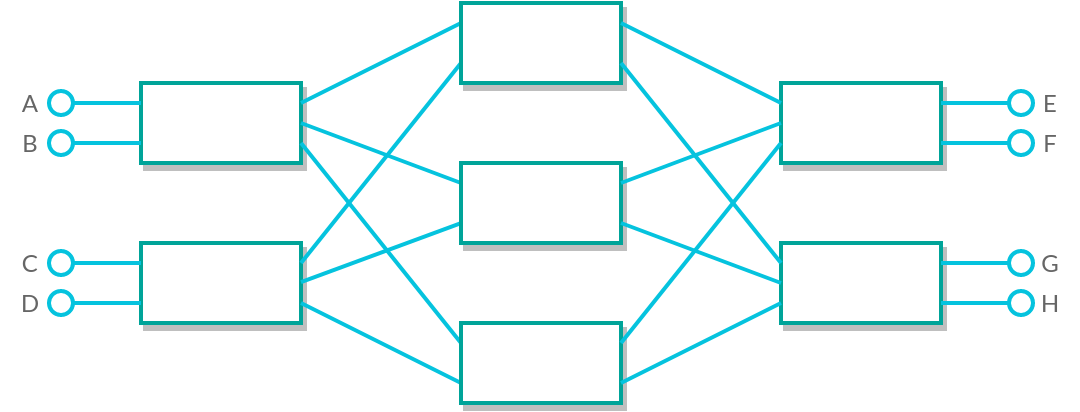

The diagram above was exported from draw.io. Its source (the exported page's mxGraphModel, read from the mxfile embedded in the PNG):
<mxGraphModel dx="1877" dy="1055" grid="1" gridSize="10" guides="1" tooltips="1" connect="1" arrows="1" fold="1" page="1" pageScale="1" pageWidth="850" pageHeight="1100" math="0" shadow="0">
  <root>
    <mxCell id="0" />
    <mxCell id="1" parent="0" />
    <mxCell id="t_ZIJ9nXfUMjoGaq77Y5-29" value="A" style="text;strokeColor=none;align=center;fillColor=none;html=1;verticalAlign=middle;whiteSpace=wrap;rounded=0;fontFamily=Lato;fontSource=https%3A%2F%2Ffonts.googleapis.com%2Fcss%3Ffamily%3DLato;fontColor=#666666;" parent="1" vertex="1">
      <mxGeometry x="330" y="320" width="30" height="20" as="geometry" />
    </mxCell>
    <mxCell id="t_ZIJ9nXfUMjoGaq77Y5-31" value="" style="rounded=0;whiteSpace=wrap;html=1;strokeColor=#00A499;strokeWidth=2;shadow=1;" parent="1" vertex="1">
      <mxGeometry x="400" y="320" width="80" height="40" as="geometry" />
    </mxCell>
    <mxCell id="t_ZIJ9nXfUMjoGaq77Y5-37" value="" style="endArrow=none;html=1;rounded=0;strokeWidth=2;strokeColor=#05C3DE;startArrow=oval;startFill=0;startSize=12;" parent="1" edge="1">
      <mxGeometry width="50" height="50" relative="1" as="geometry">
        <mxPoint x="360" y="330" as="sourcePoint" />
        <mxPoint x="400" y="330" as="targetPoint" />
      </mxGeometry>
    </mxCell>
    <mxCell id="t_ZIJ9nXfUMjoGaq77Y5-38" value="" style="endArrow=none;html=1;rounded=0;strokeWidth=2;strokeColor=#05C3DE;startArrow=oval;startFill=0;startSize=12;" parent="1" edge="1">
      <mxGeometry width="50" height="50" relative="1" as="geometry">
        <mxPoint x="360" y="350" as="sourcePoint" />
        <mxPoint x="400" y="350" as="targetPoint" />
      </mxGeometry>
    </mxCell>
    <mxCell id="t_ZIJ9nXfUMjoGaq77Y5-39" value="" style="rounded=0;whiteSpace=wrap;html=1;strokeColor=#00A499;strokeWidth=2;shadow=1;" parent="1" vertex="1">
      <mxGeometry x="400" y="400" width="80" height="40" as="geometry" />
    </mxCell>
    <mxCell id="t_ZIJ9nXfUMjoGaq77Y5-40" value="" style="endArrow=none;html=1;rounded=0;strokeWidth=2;strokeColor=#05C3DE;startArrow=oval;startFill=0;startSize=12;" parent="1" edge="1">
      <mxGeometry width="50" height="50" relative="1" as="geometry">
        <mxPoint x="360" y="410" as="sourcePoint" />
        <mxPoint x="400" y="410" as="targetPoint" />
      </mxGeometry>
    </mxCell>
    <mxCell id="t_ZIJ9nXfUMjoGaq77Y5-41" value="" style="endArrow=none;html=1;rounded=0;strokeWidth=2;strokeColor=#05C3DE;startArrow=oval;startFill=0;startSize=12;" parent="1" edge="1">
      <mxGeometry width="50" height="50" relative="1" as="geometry">
        <mxPoint x="360" y="430" as="sourcePoint" />
        <mxPoint x="400" y="430" as="targetPoint" />
      </mxGeometry>
    </mxCell>
    <mxCell id="t_ZIJ9nXfUMjoGaq77Y5-42" value="" style="rounded=0;whiteSpace=wrap;html=1;strokeColor=#00A499;strokeWidth=2;shadow=1;rotation=-180;container=0;" parent="1" vertex="1">
      <mxGeometry x="720" y="400" width="80" height="40" as="geometry" />
    </mxCell>
    <mxCell id="t_ZIJ9nXfUMjoGaq77Y5-43" value="" style="endArrow=none;html=1;rounded=0;strokeWidth=2;strokeColor=#05C3DE;startArrow=oval;startFill=0;startSize=12;" parent="1" edge="1">
      <mxGeometry width="50" height="50" relative="1" as="geometry">
        <mxPoint x="840" y="430" as="sourcePoint" />
        <mxPoint x="800" y="430" as="targetPoint" />
      </mxGeometry>
    </mxCell>
    <mxCell id="t_ZIJ9nXfUMjoGaq77Y5-44" value="" style="endArrow=none;html=1;rounded=0;strokeWidth=2;strokeColor=#05C3DE;startArrow=oval;startFill=0;startSize=12;" parent="1" edge="1">
      <mxGeometry width="50" height="50" relative="1" as="geometry">
        <mxPoint x="840" y="410" as="sourcePoint" />
        <mxPoint x="800" y="410" as="targetPoint" />
      </mxGeometry>
    </mxCell>
    <mxCell id="t_ZIJ9nXfUMjoGaq77Y5-45" value="" style="rounded=0;whiteSpace=wrap;html=1;strokeColor=#00A499;strokeWidth=2;shadow=1;rotation=-180;container=0;" parent="1" vertex="1">
      <mxGeometry x="720" y="320" width="80" height="40" as="geometry" />
    </mxCell>
    <mxCell id="t_ZIJ9nXfUMjoGaq77Y5-46" value="" style="endArrow=none;html=1;rounded=0;strokeWidth=2;strokeColor=#05C3DE;startArrow=oval;startFill=0;startSize=12;" parent="1" edge="1">
      <mxGeometry width="50" height="50" relative="1" as="geometry">
        <mxPoint x="840" y="350" as="sourcePoint" />
        <mxPoint x="800" y="350" as="targetPoint" />
      </mxGeometry>
    </mxCell>
    <mxCell id="t_ZIJ9nXfUMjoGaq77Y5-47" value="" style="endArrow=none;html=1;rounded=0;strokeWidth=2;strokeColor=#05C3DE;startArrow=oval;startFill=0;startSize=12;" parent="1" edge="1">
      <mxGeometry width="50" height="50" relative="1" as="geometry">
        <mxPoint x="840" y="330" as="sourcePoint" />
        <mxPoint x="800" y="330" as="targetPoint" />
      </mxGeometry>
    </mxCell>
    <mxCell id="t_ZIJ9nXfUMjoGaq77Y5-49" value="" style="endArrow=none;html=1;rounded=0;strokeWidth=2;strokeColor=#05C3DE;startArrow=none;startFill=0;startSize=12;entryX=1;entryY=0.75;entryDx=0;entryDy=0;" parent="1" target="t_ZIJ9nXfUMjoGaq77Y5-78" edge="1">
      <mxGeometry width="50" height="50" relative="1" as="geometry">
        <mxPoint x="480" y="330" as="sourcePoint" />
        <mxPoint x="560" y="330" as="targetPoint" />
      </mxGeometry>
    </mxCell>
    <mxCell id="t_ZIJ9nXfUMjoGaq77Y5-50" value="" style="endArrow=none;html=1;rounded=0;strokeWidth=2;strokeColor=#05C3DE;startArrow=none;startFill=0;startSize=12;exitX=1;exitY=0.75;exitDx=0;exitDy=0;entryX=1;entryY=0.75;entryDx=0;entryDy=0;" parent="1" source="t_ZIJ9nXfUMjoGaq77Y5-31" target="t_ZIJ9nXfUMjoGaq77Y5-76" edge="1">
      <mxGeometry width="50" height="50" relative="1" as="geometry">
        <mxPoint x="490" y="340" as="sourcePoint" />
        <mxPoint x="570" y="340" as="targetPoint" />
      </mxGeometry>
    </mxCell>
    <mxCell id="t_ZIJ9nXfUMjoGaq77Y5-51" value="" style="endArrow=none;html=1;rounded=0;strokeWidth=2;strokeColor=#05C3DE;startArrow=none;startFill=0;startSize=12;entryX=1;entryY=0.25;entryDx=0;entryDy=0;" parent="1" target="t_ZIJ9nXfUMjoGaq77Y5-78" edge="1">
      <mxGeometry width="50" height="50" relative="1" as="geometry">
        <mxPoint x="480" y="410" as="sourcePoint" />
        <mxPoint x="560" y="410" as="targetPoint" />
      </mxGeometry>
    </mxCell>
    <mxCell id="t_ZIJ9nXfUMjoGaq77Y5-52" value="" style="endArrow=none;html=1;rounded=0;strokeWidth=2;strokeColor=#05C3DE;startArrow=none;startFill=0;startSize=12;entryX=1;entryY=0.25;entryDx=0;entryDy=0;" parent="1" target="t_ZIJ9nXfUMjoGaq77Y5-76" edge="1">
      <mxGeometry width="50" height="50" relative="1" as="geometry">
        <mxPoint x="480" y="430" as="sourcePoint" />
        <mxPoint x="560" y="430" as="targetPoint" />
      </mxGeometry>
    </mxCell>
    <mxCell id="t_ZIJ9nXfUMjoGaq77Y5-56" value="B" style="text;strokeColor=none;align=center;fillColor=none;html=1;verticalAlign=middle;whiteSpace=wrap;rounded=0;fontFamily=Lato;fontSource=https%3A%2F%2Ffonts.googleapis.com%2Fcss%3Ffamily%3DLato;fontColor=#666666;" parent="1" vertex="1">
      <mxGeometry x="330" y="340" width="30" height="20" as="geometry" />
    </mxCell>
    <mxCell id="t_ZIJ9nXfUMjoGaq77Y5-57" value="C" style="text;strokeColor=none;align=center;fillColor=none;html=1;verticalAlign=middle;whiteSpace=wrap;rounded=0;fontFamily=Lato;fontSource=https%3A%2F%2Ffonts.googleapis.com%2Fcss%3Ffamily%3DLato;fontColor=#666666;" parent="1" vertex="1">
      <mxGeometry x="330" y="400" width="30" height="20" as="geometry" />
    </mxCell>
    <mxCell id="t_ZIJ9nXfUMjoGaq77Y5-58" value="D" style="text;strokeColor=none;align=center;fillColor=none;html=1;verticalAlign=middle;whiteSpace=wrap;rounded=0;fontFamily=Lato;fontSource=https%3A%2F%2Ffonts.googleapis.com%2Fcss%3Ffamily%3DLato;fontColor=#666666;" parent="1" vertex="1">
      <mxGeometry x="330" y="420" width="30" height="20" as="geometry" />
    </mxCell>
    <mxCell id="t_ZIJ9nXfUMjoGaq77Y5-59" value="E" style="text;strokeColor=none;align=center;fillColor=none;html=1;verticalAlign=middle;whiteSpace=wrap;rounded=0;fontFamily=Lato;fontSource=https%3A%2F%2Ffonts.googleapis.com%2Fcss%3Ffamily%3DLato;fontColor=#666666;" parent="1" vertex="1">
      <mxGeometry x="840" y="320" width="30" height="20" as="geometry" />
    </mxCell>
    <mxCell id="t_ZIJ9nXfUMjoGaq77Y5-60" value="F" style="text;strokeColor=none;align=center;fillColor=none;html=1;verticalAlign=middle;whiteSpace=wrap;rounded=0;fontFamily=Lato;fontSource=https%3A%2F%2Ffonts.googleapis.com%2Fcss%3Ffamily%3DLato;fontColor=#666666;" parent="1" vertex="1">
      <mxGeometry x="840" y="340" width="30" height="20" as="geometry" />
    </mxCell>
    <mxCell id="t_ZIJ9nXfUMjoGaq77Y5-61" value="G" style="text;strokeColor=none;align=center;fillColor=none;html=1;verticalAlign=middle;whiteSpace=wrap;rounded=0;fontFamily=Lato;fontSource=https%3A%2F%2Ffonts.googleapis.com%2Fcss%3Ffamily%3DLato;fontColor=#666666;" parent="1" vertex="1">
      <mxGeometry x="840" y="400" width="30" height="20" as="geometry" />
    </mxCell>
    <mxCell id="t_ZIJ9nXfUMjoGaq77Y5-62" value="H" style="text;strokeColor=none;align=center;fillColor=none;html=1;verticalAlign=middle;whiteSpace=wrap;rounded=0;fontFamily=Lato;fontSource=https%3A%2F%2Ffonts.googleapis.com%2Fcss%3Ffamily%3DLato;fontColor=#666666;" parent="1" vertex="1">
      <mxGeometry x="840" y="420" width="30" height="20" as="geometry" />
    </mxCell>
    <mxCell id="t_ZIJ9nXfUMjoGaq77Y5-70" value="" style="endArrow=none;html=1;rounded=0;strokeWidth=2;strokeColor=#05C3DE;startArrow=none;startFill=0;startSize=12;exitX=1;exitY=0.5;exitDx=0;exitDy=0;entryX=1;entryY=0.75;entryDx=0;entryDy=0;" parent="1" source="t_ZIJ9nXfUMjoGaq77Y5-31" target="t_ZIJ9nXfUMjoGaq77Y5-77" edge="1">
      <mxGeometry width="50" height="50" relative="1" as="geometry">
        <mxPoint x="480" y="334.89" as="sourcePoint" />
        <mxPoint x="560" y="334.89" as="targetPoint" />
      </mxGeometry>
    </mxCell>
    <mxCell id="t_ZIJ9nXfUMjoGaq77Y5-71" value="" style="endArrow=none;html=1;rounded=0;strokeWidth=2;strokeColor=#05C3DE;startArrow=none;startFill=0;startSize=12;entryX=1;entryY=0.25;entryDx=0;entryDy=0;" parent="1" target="t_ZIJ9nXfUMjoGaq77Y5-77" edge="1">
      <mxGeometry width="50" height="50" relative="1" as="geometry">
        <mxPoint x="480" y="419.52" as="sourcePoint" />
        <mxPoint x="560" y="419.52" as="targetPoint" />
      </mxGeometry>
    </mxCell>
    <mxCell id="t_ZIJ9nXfUMjoGaq77Y5-76" value="" style="rounded=0;whiteSpace=wrap;html=1;strokeColor=#00A499;strokeWidth=2;shadow=1;rotation=-180;container=0;" parent="1" vertex="1">
      <mxGeometry x="560" y="440" width="80" height="40" as="geometry" />
    </mxCell>
    <mxCell id="t_ZIJ9nXfUMjoGaq77Y5-77" value="" style="rounded=0;whiteSpace=wrap;html=1;strokeColor=#00A499;strokeWidth=2;shadow=1;rotation=-180;container=0;" parent="1" vertex="1">
      <mxGeometry x="560" y="360" width="80" height="40" as="geometry" />
    </mxCell>
    <mxCell id="t_ZIJ9nXfUMjoGaq77Y5-78" value="" style="rounded=0;whiteSpace=wrap;html=1;strokeColor=#00A499;strokeWidth=2;shadow=1;rotation=-180;container=0;" parent="1" vertex="1">
      <mxGeometry x="560" y="280" width="80" height="40" as="geometry" />
    </mxCell>
    <mxCell id="t_ZIJ9nXfUMjoGaq77Y5-85" value="" style="group;rotation=-180;" parent="1" vertex="1" connectable="0">
      <mxGeometry x="640" y="290" width="80" height="180" as="geometry" />
    </mxCell>
    <mxCell id="t_ZIJ9nXfUMjoGaq77Y5-79" value="" style="endArrow=none;html=1;rounded=0;strokeWidth=2;strokeColor=#05C3DE;startArrow=none;startFill=0;startSize=12;entryX=1;entryY=0.75;entryDx=0;entryDy=0;" parent="t_ZIJ9nXfUMjoGaq77Y5-85" edge="1">
      <mxGeometry width="50" height="50" relative="1" as="geometry">
        <mxPoint x="80" y="140" as="sourcePoint" />
        <mxPoint y="180" as="targetPoint" />
      </mxGeometry>
    </mxCell>
    <mxCell id="t_ZIJ9nXfUMjoGaq77Y5-80" value="" style="endArrow=none;html=1;rounded=0;strokeWidth=2;strokeColor=#05C3DE;startArrow=none;startFill=0;startSize=12;exitX=1;exitY=0.75;exitDx=0;exitDy=0;entryX=1;entryY=0.75;entryDx=0;entryDy=0;" parent="t_ZIJ9nXfUMjoGaq77Y5-85" edge="1">
      <mxGeometry width="50" height="50" relative="1" as="geometry">
        <mxPoint x="80" y="120" as="sourcePoint" />
        <mxPoint y="20" as="targetPoint" />
      </mxGeometry>
    </mxCell>
    <mxCell id="t_ZIJ9nXfUMjoGaq77Y5-81" value="" style="endArrow=none;html=1;rounded=0;strokeWidth=2;strokeColor=#05C3DE;startArrow=none;startFill=0;startSize=12;entryX=1;entryY=0.25;entryDx=0;entryDy=0;" parent="t_ZIJ9nXfUMjoGaq77Y5-85" edge="1">
      <mxGeometry width="50" height="50" relative="1" as="geometry">
        <mxPoint x="80" y="60" as="sourcePoint" />
        <mxPoint y="160" as="targetPoint" />
      </mxGeometry>
    </mxCell>
    <mxCell id="t_ZIJ9nXfUMjoGaq77Y5-82" value="" style="endArrow=none;html=1;rounded=0;strokeWidth=2;strokeColor=#05C3DE;startArrow=none;startFill=0;startSize=12;entryX=1;entryY=0.25;entryDx=0;entryDy=0;" parent="t_ZIJ9nXfUMjoGaq77Y5-85" edge="1">
      <mxGeometry width="50" height="50" relative="1" as="geometry">
        <mxPoint x="80" y="40" as="sourcePoint" />
        <mxPoint as="targetPoint" />
      </mxGeometry>
    </mxCell>
    <mxCell id="t_ZIJ9nXfUMjoGaq77Y5-83" value="" style="endArrow=none;html=1;rounded=0;strokeWidth=2;strokeColor=#05C3DE;startArrow=none;startFill=0;startSize=12;exitX=1;exitY=0.5;exitDx=0;exitDy=0;entryX=1;entryY=0.75;entryDx=0;entryDy=0;" parent="t_ZIJ9nXfUMjoGaq77Y5-85" edge="1">
      <mxGeometry width="50" height="50" relative="1" as="geometry">
        <mxPoint x="80" y="130" as="sourcePoint" />
        <mxPoint y="100" as="targetPoint" />
      </mxGeometry>
    </mxCell>
    <mxCell id="t_ZIJ9nXfUMjoGaq77Y5-84" value="" style="endArrow=none;html=1;rounded=0;strokeWidth=2;strokeColor=#05C3DE;startArrow=none;startFill=0;startSize=12;entryX=1;entryY=0.25;entryDx=0;entryDy=0;" parent="t_ZIJ9nXfUMjoGaq77Y5-85" edge="1">
      <mxGeometry width="50" height="50" relative="1" as="geometry">
        <mxPoint x="80" y="50" as="sourcePoint" />
        <mxPoint y="80" as="targetPoint" />
      </mxGeometry>
    </mxCell>
  </root>
</mxGraphModel>